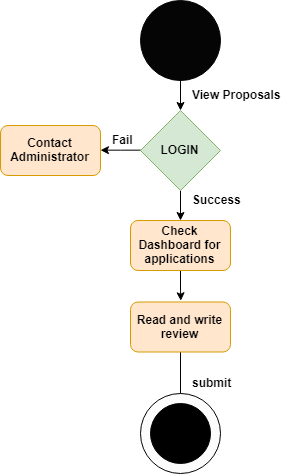

The diagram above was exported from draw.io. Its source (the exported page's mxGraphModel, read from the mxfile embedded in the PNG):
<mxGraphModel dx="1048" dy="577" grid="1" gridSize="10" guides="1" tooltips="1" connect="1" arrows="1" fold="1" page="1" pageScale="1" pageWidth="827" pageHeight="1169" math="0" shadow="0">
  <root>
    <mxCell id="BD1jK9GWQacPI_YNA075-0" />
    <mxCell id="BD1jK9GWQacPI_YNA075-1" parent="BD1jK9GWQacPI_YNA075-0" />
    <mxCell id="Vs7UaBXjmUH6-8GW4iCn-0" value="" style="edgeStyle=orthogonalEdgeStyle;rounded=0;orthogonalLoop=1;jettySize=auto;html=1;" edge="1" parent="BD1jK9GWQacPI_YNA075-1" source="Vs7UaBXjmUH6-8GW4iCn-1" target="Vs7UaBXjmUH6-8GW4iCn-4">
      <mxGeometry relative="1" as="geometry" />
    </mxCell>
    <mxCell id="Vs7UaBXjmUH6-8GW4iCn-1" value="" style="ellipse;whiteSpace=wrap;html=1;aspect=fixed;strokeColor=#030303;fillColor=#050505;" vertex="1" parent="BD1jK9GWQacPI_YNA075-1">
      <mxGeometry x="400" y="20" width="80" height="80" as="geometry" />
    </mxCell>
    <mxCell id="Vs7UaBXjmUH6-8GW4iCn-2" value="" style="edgeStyle=orthogonalEdgeStyle;rounded=0;orthogonalLoop=1;jettySize=auto;html=1;" edge="1" parent="BD1jK9GWQacPI_YNA075-1" source="Vs7UaBXjmUH6-8GW4iCn-4" target="Vs7UaBXjmUH6-8GW4iCn-6">
      <mxGeometry relative="1" as="geometry" />
    </mxCell>
    <mxCell id="Vs7UaBXjmUH6-8GW4iCn-3" value="" style="edgeStyle=orthogonalEdgeStyle;rounded=0;orthogonalLoop=1;jettySize=auto;html=1;" edge="1" parent="BD1jK9GWQacPI_YNA075-1" source="Vs7UaBXjmUH6-8GW4iCn-4" target="Vs7UaBXjmUH6-8GW4iCn-8">
      <mxGeometry relative="1" as="geometry" />
    </mxCell>
    <mxCell id="Vs7UaBXjmUH6-8GW4iCn-4" value="&lt;b&gt;LOGIN&lt;/b&gt;" style="rhombus;whiteSpace=wrap;html=1;strokeColor=#82b366;fillColor=#d5e8d4;" vertex="1" parent="BD1jK9GWQacPI_YNA075-1">
      <mxGeometry x="400" y="130" width="80" height="80" as="geometry" />
    </mxCell>
    <mxCell id="Vs7UaBXjmUH6-8GW4iCn-5" value="&lt;b&gt;View Proposals&lt;/b&gt;" style="text;html=1;resizable=0;points=[];autosize=1;align=left;verticalAlign=top;spacingTop=-4;" vertex="1" parent="BD1jK9GWQacPI_YNA075-1">
      <mxGeometry x="450" y="105" width="100" height="20" as="geometry" />
    </mxCell>
    <mxCell id="Vs7UaBXjmUH6-8GW4iCn-6" value="&lt;b&gt;Contact Administrator&lt;/b&gt;" style="rounded=1;whiteSpace=wrap;html=1;strokeColor=#d79b00;fillColor=#ffe6cc;" vertex="1" parent="BD1jK9GWQacPI_YNA075-1">
      <mxGeometry x="260" y="145" width="100" height="50" as="geometry" />
    </mxCell>
    <mxCell id="Vs7UaBXjmUH6-8GW4iCn-7" value="" style="edgeStyle=orthogonalEdgeStyle;rounded=0;orthogonalLoop=1;jettySize=auto;html=1;" edge="1" parent="BD1jK9GWQacPI_YNA075-1" source="Vs7UaBXjmUH6-8GW4iCn-8">
      <mxGeometry relative="1" as="geometry">
        <mxPoint x="440.33333333333326" y="320.26666666666677" as="targetPoint" />
      </mxGeometry>
    </mxCell>
    <mxCell id="Vs7UaBXjmUH6-8GW4iCn-8" value="&lt;b&gt;Check Dashboard for applications&lt;/b&gt;" style="rounded=1;whiteSpace=wrap;html=1;strokeColor=#d79b00;fillColor=#ffe6cc;" vertex="1" parent="BD1jK9GWQacPI_YNA075-1">
      <mxGeometry x="390" y="240" width="100" height="50" as="geometry" />
    </mxCell>
    <mxCell id="Vs7UaBXjmUH6-8GW4iCn-9" value="&lt;b&gt;Success&lt;/b&gt;" style="text;html=1;resizable=0;points=[];autosize=1;align=left;verticalAlign=top;spacingTop=-4;" vertex="1" parent="BD1jK9GWQacPI_YNA075-1">
      <mxGeometry x="450" y="210" width="60" height="20" as="geometry" />
    </mxCell>
    <mxCell id="Vs7UaBXjmUH6-8GW4iCn-10" value="&lt;b&gt;Fail&lt;/b&gt;" style="text;html=1;resizable=0;points=[];autosize=1;align=left;verticalAlign=top;spacingTop=-4;" vertex="1" parent="BD1jK9GWQacPI_YNA075-1">
      <mxGeometry x="370" y="150" width="40" height="20" as="geometry" />
    </mxCell>
    <mxCell id="Vs7UaBXjmUH6-8GW4iCn-11" value="" style="edgeStyle=orthogonalEdgeStyle;rounded=0;orthogonalLoop=1;jettySize=auto;html=1;" edge="1" parent="BD1jK9GWQacPI_YNA075-1" source="Vs7UaBXjmUH6-8GW4iCn-12" target="Vs7UaBXjmUH6-8GW4iCn-15">
      <mxGeometry relative="1" as="geometry" />
    </mxCell>
    <mxCell id="Vs7UaBXjmUH6-8GW4iCn-12" value="&lt;b&gt;Read and write review&lt;/b&gt;" style="rounded=1;whiteSpace=wrap;html=1;strokeColor=#d79b00;fillColor=#ffe6cc;" vertex="1" parent="BD1jK9GWQacPI_YNA075-1">
      <mxGeometry x="390" y="321.5" width="100" height="50" as="geometry" />
    </mxCell>
    <mxCell id="Vs7UaBXjmUH6-8GW4iCn-13" value="&lt;b&gt;submit&lt;/b&gt;" style="text;html=1;resizable=0;points=[];autosize=1;align=left;verticalAlign=top;spacingTop=-4;" vertex="1" parent="BD1jK9GWQacPI_YNA075-1">
      <mxGeometry x="450" y="393" width="50" height="20" as="geometry" />
    </mxCell>
    <mxCell id="Vs7UaBXjmUH6-8GW4iCn-14" value="" style="ellipse;whiteSpace=wrap;html=1;aspect=fixed;strokeColor=#030303;fillColor=#FCFCFC;" vertex="1" parent="BD1jK9GWQacPI_YNA075-1">
      <mxGeometry x="400" y="413" width="80" height="80" as="geometry" />
    </mxCell>
    <mxCell id="Vs7UaBXjmUH6-8GW4iCn-15" value="" style="ellipse;whiteSpace=wrap;html=1;aspect=fixed;strokeColor=#030303;fillColor=#000000;" vertex="1" parent="BD1jK9GWQacPI_YNA075-1">
      <mxGeometry x="410" y="423" width="60" height="60" as="geometry" />
    </mxCell>
  </root>
</mxGraphModel>